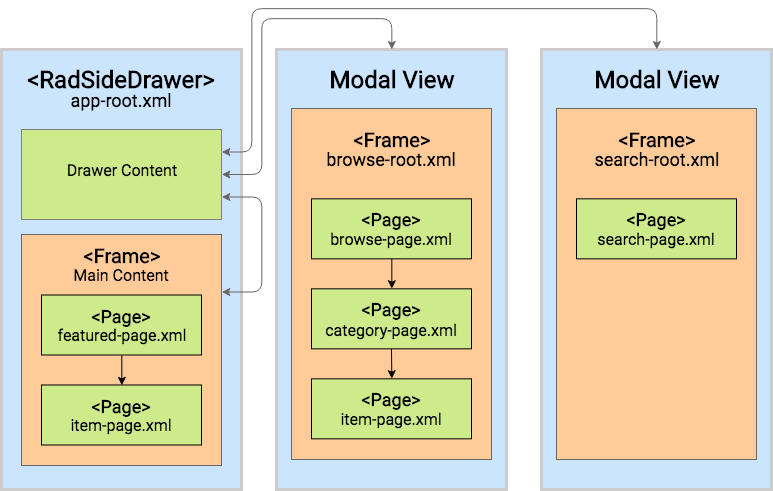

The diagram above was exported from draw.io. Its source (the exported page's mxGraphModel, read from the mxfile embedded in the PNG):
<mxGraphModel dx="1298" dy="-576" grid="1" gridSize="10" guides="1" tooltips="1" connect="1" arrows="1" fold="1" page="1" pageScale="1" pageWidth="827" pageHeight="1169" math="0" shadow="0">
  <root>
    <mxCell id="0" />
    <mxCell id="1" parent="0" />
    <mxCell id="2" value="" style="rounded=0;whiteSpace=wrap;html=1;strokeWidth=3;fillColor=#CCE5FF;strokeColor=#CCCCCC;fontFamily=Roboto;" vertex="1" parent="1">
      <mxGeometry x="40" y="1341" width="240" height="440" as="geometry" />
    </mxCell>
    <mxCell id="3" value="" style="rounded=0;whiteSpace=wrap;html=1;strokeWidth=1;fillColor=#FFCC99;strokeColor=#666666;fontFamily=Roboto;" vertex="1" parent="1">
      <mxGeometry x="60" y="1526" width="200" height="231" as="geometry" />
    </mxCell>
    <mxCell id="4" value="" style="rounded=0;whiteSpace=wrap;html=1;strokeWidth=1;fillColor=#CDEB8B;fontFamily=Roboto;" vertex="1" parent="1">
      <mxGeometry x="80" y="1586.5" width="160" height="60" as="geometry" />
    </mxCell>
    <mxCell id="5" value="&amp;lt;Page&amp;gt;" style="text;html=1;strokeColor=none;fillColor=none;align=center;verticalAlign=middle;whiteSpace=wrap;rounded=0;fontSize=18;fontStyle=1;strokeWidth=1;fontFamily=Roboto;" vertex="1" parent="1">
      <mxGeometry x="90" y="1596.5" width="140" height="21" as="geometry" />
    </mxCell>
    <mxCell id="6" value="" style="rounded=0;whiteSpace=wrap;html=1;strokeWidth=1;fillColor=#CDEB8B;fontFamily=Roboto;" vertex="1" parent="1">
      <mxGeometry x="80" y="1676.5" width="160" height="60" as="geometry" />
    </mxCell>
    <mxCell id="7" value="&amp;lt;Page&amp;gt;" style="text;html=1;strokeColor=none;fillColor=none;align=center;verticalAlign=middle;whiteSpace=wrap;rounded=0;fontSize=18;fontStyle=1;strokeWidth=1;fontFamily=Roboto;" vertex="1" parent="1">
      <mxGeometry x="90" y="1687.5" width="140" height="20" as="geometry" />
    </mxCell>
    <mxCell id="8" value="&amp;lt;Frame&amp;gt;" style="text;html=1;strokeColor=none;fillColor=none;align=center;verticalAlign=middle;whiteSpace=wrap;rounded=0;fontSize=20;fontStyle=1;strokeWidth=1;fontFamily=Roboto;" vertex="1" parent="1">
      <mxGeometry x="80" y="1536.5" width="160" height="20" as="geometry" />
    </mxCell>
    <mxCell id="9" value="&amp;lt;RadSideDrawer&amp;gt;" style="text;html=1;strokeColor=none;fillColor=none;align=center;verticalAlign=middle;whiteSpace=wrap;rounded=0;fontStyle=1;fontSize=24;strokeWidth=1;fontFamily=Roboto;" vertex="1" parent="1">
      <mxGeometry x="40" y="1361" width="240" height="20" as="geometry" />
    </mxCell>
    <mxCell id="10" value="" style="endArrow=classic;html=1;fontSize=18;entryX=0.5;entryY=0;exitX=0.5;exitY=1;strokeWidth=1;fontFamily=Roboto;" edge="1" source="4" target="6" parent="1">
      <mxGeometry width="50" height="50" relative="1" as="geometry">
        <mxPoint x="30" y="2212.5" as="sourcePoint" />
        <mxPoint x="80" y="2162.5" as="targetPoint" />
      </mxGeometry>
    </mxCell>
    <mxCell id="11" value="app-root.xml" style="text;html=1;strokeColor=none;fillColor=none;align=center;verticalAlign=middle;whiteSpace=wrap;rounded=0;fontSize=18;strokeWidth=1;fontFamily=Roboto;" vertex="1" parent="1">
      <mxGeometry x="40" y="1381" width="240" height="20" as="geometry" />
    </mxCell>
    <mxCell id="12" value="featured-page.xml" style="text;html=1;strokeColor=none;fillColor=none;align=center;verticalAlign=middle;whiteSpace=wrap;rounded=0;fontSize=16;strokeWidth=1;fontFamily=Roboto;" vertex="1" parent="1">
      <mxGeometry x="90" y="1616.5" width="140" height="20" as="geometry" />
    </mxCell>
    <mxCell id="13" value="item-page.xml" style="text;html=1;strokeColor=none;fillColor=none;align=center;verticalAlign=middle;whiteSpace=wrap;rounded=0;fontSize=16;strokeWidth=1;fontFamily=Roboto;" vertex="1" parent="1">
      <mxGeometry x="90" y="1706.5" width="140" height="20" as="geometry" />
    </mxCell>
    <mxCell id="14" value="" style="rounded=0;whiteSpace=wrap;html=1;strokeColor=#808080;strokeWidth=1;fontSize=24;fillColor=#CDEB8B;fontFamily=Roboto;" vertex="1" parent="1">
      <mxGeometry x="60" y="1421" width="200" height="90" as="geometry" />
    </mxCell>
    <mxCell id="15" value="Drawer Content" style="text;html=1;strokeColor=none;fillColor=none;align=center;verticalAlign=middle;whiteSpace=wrap;rounded=0;fontSize=16;strokeWidth=1;fontFamily=Roboto;" vertex="1" parent="1">
      <mxGeometry x="70" y="1451" width="180" height="20" as="geometry" />
    </mxCell>
    <mxCell id="16" value="Main Content" style="text;html=1;strokeColor=none;fillColor=none;align=center;verticalAlign=middle;whiteSpace=wrap;rounded=0;fontSize=16;strokeWidth=1;fontFamily=Roboto;" vertex="1" parent="1">
      <mxGeometry x="70" y="1556.5" width="180" height="20" as="geometry" />
    </mxCell>
    <mxCell id="17" value="" style="rounded=0;whiteSpace=wrap;html=1;strokeWidth=3;fillColor=#CCE5FF;strokeColor=#CCCCCC;fontFamily=Roboto;" vertex="1" parent="1">
      <mxGeometry x="315" y="1341" width="230" height="440" as="geometry" />
    </mxCell>
    <mxCell id="18" value="" style="rounded=0;whiteSpace=wrap;html=1;strokeWidth=1;fillColor=#FFCC99;strokeColor=#666666;fontFamily=Roboto;" vertex="1" parent="1">
      <mxGeometry x="330" y="1400" width="200" height="351" as="geometry" />
    </mxCell>
    <mxCell id="19" value="" style="rounded=0;whiteSpace=wrap;html=1;strokeWidth=1;fillColor=#CDEB8B;fontFamily=Roboto;" vertex="1" parent="1">
      <mxGeometry x="350" y="1670.3333333333335" width="160" height="60" as="geometry" />
    </mxCell>
    <mxCell id="20" value="&amp;lt;Page&amp;gt;" style="text;html=1;strokeColor=none;fillColor=none;align=center;verticalAlign=middle;whiteSpace=wrap;rounded=0;fontSize=18;fontStyle=1;strokeWidth=1;fontFamily=Roboto;" vertex="1" parent="1">
      <mxGeometry x="360" y="1680.3333333333335" width="140" height="20" as="geometry" />
    </mxCell>
    <mxCell id="21" value="" style="rounded=0;whiteSpace=wrap;html=1;strokeWidth=1;fillColor=#CDEB8B;fontFamily=Roboto;" vertex="1" parent="1">
      <mxGeometry x="350" y="1490.3333333333335" width="160" height="60" as="geometry" />
    </mxCell>
    <mxCell id="22" value="&amp;lt;Page&amp;gt;" style="text;html=1;strokeColor=none;fillColor=none;align=center;verticalAlign=middle;whiteSpace=wrap;rounded=0;fontSize=18;fontStyle=1;strokeWidth=1;fontFamily=Roboto;" vertex="1" parent="1">
      <mxGeometry x="360" y="1500.3333333333335" width="140" height="20" as="geometry" />
    </mxCell>
    <mxCell id="23" value="" style="rounded=0;whiteSpace=wrap;html=1;strokeWidth=1;fillColor=#CDEB8B;fontFamily=Roboto;" vertex="1" parent="1">
      <mxGeometry x="350" y="1580.3333333333335" width="160" height="60" as="geometry" />
    </mxCell>
    <mxCell id="24" value="&amp;lt;Page&amp;gt;" style="text;html=1;strokeColor=none;fillColor=none;align=center;verticalAlign=middle;whiteSpace=wrap;rounded=0;fontSize=18;fontStyle=1;strokeWidth=1;fontFamily=Roboto;" vertex="1" parent="1">
      <mxGeometry x="360" y="1590.3333333333335" width="140" height="20" as="geometry" />
    </mxCell>
    <mxCell id="25" value="&amp;lt;Frame&amp;gt;" style="text;html=1;strokeColor=none;fillColor=none;align=center;verticalAlign=middle;whiteSpace=wrap;rounded=0;fontSize=20;fontStyle=1;strokeWidth=1;fontFamily=Roboto;" vertex="1" parent="1">
      <mxGeometry x="350" y="1420.8333333333335" width="160" height="20" as="geometry" />
    </mxCell>
    <mxCell id="26" value="" style="endArrow=classic;html=1;fontSize=18;entryX=0.5;entryY=0;strokeWidth=1;exitX=0.5;exitY=1;fontFamily=Roboto;" edge="1" target="19" parent="1">
      <mxGeometry width="50" height="50" relative="1" as="geometry">
        <mxPoint x="430" y="1640.3333333333335" as="sourcePoint" />
        <mxPoint x="420" y="1590.3333333333335" as="targetPoint" />
      </mxGeometry>
    </mxCell>
    <mxCell id="27" value="" style="endArrow=classic;html=1;fontSize=18;entryX=0.5;entryY=0;exitX=0.5;exitY=1;strokeWidth=1;fontFamily=Roboto;" edge="1" source="21" target="23" parent="1">
      <mxGeometry width="50" height="50" relative="1" as="geometry">
        <mxPoint x="160" y="1651.3333333333335" as="sourcePoint" />
        <mxPoint x="160" y="1680.3333333333335" as="targetPoint" />
      </mxGeometry>
    </mxCell>
    <mxCell id="28" value="item-page.xml" style="text;html=1;strokeColor=none;fillColor=none;align=center;verticalAlign=middle;whiteSpace=wrap;rounded=0;fontSize=16;strokeWidth=1;fontFamily=Roboto;" vertex="1" parent="1">
      <mxGeometry x="360" y="1700.3333333333335" width="140" height="20" as="geometry" />
    </mxCell>
    <mxCell id="29" value="browse-page.xml" style="text;html=1;strokeColor=none;fillColor=none;align=center;verticalAlign=middle;whiteSpace=wrap;rounded=0;fontSize=16;strokeWidth=1;fontFamily=Roboto;" vertex="1" parent="1">
      <mxGeometry x="360" y="1520.3333333333335" width="140" height="20" as="geometry" />
    </mxCell>
    <mxCell id="30" value="category-page.xml" style="text;html=1;strokeColor=none;fillColor=none;align=center;verticalAlign=middle;whiteSpace=wrap;rounded=0;fontSize=16;strokeWidth=1;fontFamily=Roboto;" vertex="1" parent="1">
      <mxGeometry x="360" y="1611.3333333333335" width="140" height="20" as="geometry" />
    </mxCell>
    <mxCell id="31" value="Modal View" style="text;html=1;strokeColor=none;fillColor=none;align=center;verticalAlign=middle;whiteSpace=wrap;rounded=0;fontStyle=1;fontSize=24;strokeWidth=1;fontFamily=Roboto;" vertex="1" parent="1">
      <mxGeometry x="315" y="1360.8333333333335" width="230" height="20" as="geometry" />
    </mxCell>
    <mxCell id="32" value="browse-root.xml" style="text;html=1;strokeColor=none;fillColor=none;align=center;verticalAlign=middle;whiteSpace=wrap;rounded=0;fontSize=18;strokeWidth=1;fontFamily=Roboto;" vertex="1" parent="1">
      <mxGeometry x="315" y="1440.3333333333335" width="230" height="20" as="geometry" />
    </mxCell>
    <mxCell id="33" value="" style="rounded=0;whiteSpace=wrap;html=1;strokeWidth=3;fillColor=#CCE5FF;strokeColor=#CCCCCC;fontFamily=Roboto;" vertex="1" parent="1">
      <mxGeometry x="580" y="1341" width="230" height="440" as="geometry" />
    </mxCell>
    <mxCell id="34" value="" style="rounded=0;whiteSpace=wrap;html=1;strokeWidth=1;fillColor=#FFCC99;strokeColor=#666666;fontFamily=Roboto;" vertex="1" parent="1">
      <mxGeometry x="595" y="1400" width="200" height="351" as="geometry" />
    </mxCell>
    <mxCell id="35" value="" style="rounded=0;whiteSpace=wrap;html=1;strokeWidth=1;fillColor=#CDEB8B;fontFamily=Roboto;" vertex="1" parent="1">
      <mxGeometry x="615" y="1490.3333333333335" width="160" height="60" as="geometry" />
    </mxCell>
    <mxCell id="36" value="&amp;lt;Page&amp;gt;" style="text;html=1;strokeColor=none;fillColor=none;align=center;verticalAlign=middle;whiteSpace=wrap;rounded=0;fontSize=18;fontStyle=1;strokeWidth=1;fontFamily=Roboto;" vertex="1" parent="1">
      <mxGeometry x="625" y="1500.3333333333335" width="140" height="20" as="geometry" />
    </mxCell>
    <mxCell id="37" value="&amp;lt;Frame&amp;gt;" style="text;html=1;strokeColor=none;fillColor=none;align=center;verticalAlign=middle;whiteSpace=wrap;rounded=0;fontSize=20;fontStyle=1;strokeWidth=1;fontFamily=Roboto;" vertex="1" parent="1">
      <mxGeometry x="615" y="1420.8333333333335" width="160" height="20" as="geometry" />
    </mxCell>
    <mxCell id="38" value="search-page.xml" style="text;html=1;strokeColor=none;fillColor=none;align=center;verticalAlign=middle;whiteSpace=wrap;rounded=0;fontSize=16;strokeWidth=1;fontFamily=Roboto;" vertex="1" parent="1">
      <mxGeometry x="625" y="1520.3333333333335" width="140" height="20" as="geometry" />
    </mxCell>
    <mxCell id="39" value="Modal View" style="text;html=1;strokeColor=none;fillColor=none;align=center;verticalAlign=middle;whiteSpace=wrap;rounded=0;fontStyle=1;fontSize=24;strokeWidth=1;fontFamily=Roboto;" vertex="1" parent="1">
      <mxGeometry x="580" y="1360.8333333333335" width="230" height="20" as="geometry" />
    </mxCell>
    <mxCell id="40" value="search-root.xml" style="text;html=1;strokeColor=none;fillColor=none;align=center;verticalAlign=middle;whiteSpace=wrap;rounded=0;fontSize=18;strokeWidth=1;fontFamily=Roboto;" vertex="1" parent="1">
      <mxGeometry x="580" y="1440.3333333333335" width="230" height="20" as="geometry" />
    </mxCell>
    <mxCell id="41" value="" style="endArrow=classic;html=1;entryX=1;entryY=0.25;exitX=0.5;exitY=0;strokeWidth=1;strokeColor=#666666;edgeStyle=orthogonalEdgeStyle;startArrow=classic;startFill=1;endFill=1;fontFamily=Roboto;" edge="1" source="33" target="14" parent="1">
      <mxGeometry width="50" height="50" relative="1" as="geometry">
        <mxPoint x="694.666666666667" y="799.8333333333335" as="sourcePoint" />
        <mxPoint x="229.66666666666674" y="894.8333333333335" as="targetPoint" />
        <Array as="points">
          <mxPoint x="695" y="1300" />
          <mxPoint x="290" y="1300" />
          <mxPoint x="290" y="1443" />
        </Array>
      </mxGeometry>
    </mxCell>
    <mxCell id="42" value="" style="endArrow=classic;html=1;entryX=1;entryY=0.5;exitX=0.5;exitY=0;strokeWidth=1;strokeColor=#666666;edgeStyle=orthogonalEdgeStyle;startArrow=classic;startFill=1;endFill=1;fontFamily=Roboto;" edge="1" source="17" target="14" parent="1">
      <mxGeometry width="50" height="50" relative="1" as="geometry">
        <mxPoint x="724.666666666667" y="1350.666666666667" as="sourcePoint" />
        <mxPoint x="279.66666666666674" y="1452.3333333333335" as="targetPoint" />
        <Array as="points">
          <mxPoint x="430" y="1310" />
          <mxPoint x="300" y="1310" />
          <mxPoint x="300" y="1466" />
        </Array>
      </mxGeometry>
    </mxCell>
    <mxCell id="43" value="" style="endArrow=classic;html=1;entryX=1;entryY=0.75;exitX=1;exitY=0.25;strokeWidth=1;strokeColor=#666666;edgeStyle=orthogonalEdgeStyle;startArrow=classic;startFill=1;endFill=1;fontFamily=Roboto;" edge="1" source="3" target="14" parent="1">
      <mxGeometry width="50" height="50" relative="1" as="geometry">
        <mxPoint x="440.3333333333335" y="1351.166666666667" as="sourcePoint" />
        <mxPoint x="270.3333333333335" y="1476.166666666667" as="targetPoint" />
        <Array as="points">
          <mxPoint x="300" y="1584" />
          <mxPoint x="300" y="1489" />
        </Array>
      </mxGeometry>
    </mxCell>
  </root>
</mxGraphModel>